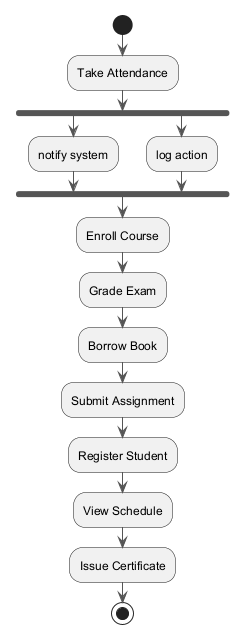

The diagram above was rendered by PlantUML. Its source (embedded in the PNG):
@startuml
skinparam monochrome true
skinparam ArrowColor #555555
start
:Take Attendance;
fork
:notify system;
fork again
:log action;
end fork
:Enroll Course;
:Grade Exam;
:Borrow Book;
:Submit Assignment;
:Register Student;
:View Schedule;
:Issue Certificate;
stop
@enduml